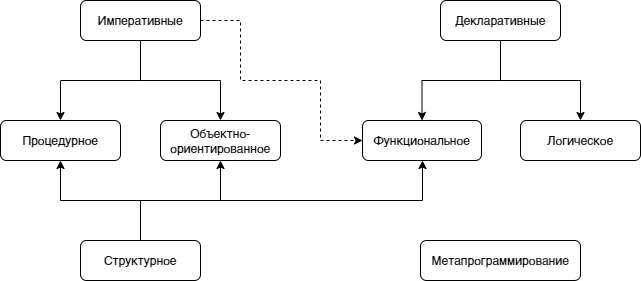

The diagram above was exported from draw.io. Its source (the exported page's mxGraphModel, read from the mxfile embedded in the PNG):
<mxGraphModel dx="1088" dy="851" grid="1" gridSize="10" guides="1" tooltips="1" connect="1" arrows="1" fold="1" page="1" pageScale="1" pageWidth="1169" pageHeight="827" math="0" shadow="0">
  <root>
    <mxCell id="0" />
    <mxCell id="1" parent="0" />
    <mxCell id="E6cVVYqeZVQbEzYHFLxz-9" style="edgeStyle=orthogonalEdgeStyle;rounded=0;orthogonalLoop=1;jettySize=auto;html=1;" edge="1" parent="1" source="E6cVVYqeZVQbEzYHFLxz-1" target="E6cVVYqeZVQbEzYHFLxz-5">
      <mxGeometry relative="1" as="geometry" />
    </mxCell>
    <mxCell id="E6cVVYqeZVQbEzYHFLxz-10" style="edgeStyle=orthogonalEdgeStyle;rounded=0;orthogonalLoop=1;jettySize=auto;html=1;" edge="1" parent="1" source="E6cVVYqeZVQbEzYHFLxz-1" target="E6cVVYqeZVQbEzYHFLxz-6">
      <mxGeometry relative="1" as="geometry" />
    </mxCell>
    <mxCell id="E6cVVYqeZVQbEzYHFLxz-13" style="edgeStyle=orthogonalEdgeStyle;rounded=0;orthogonalLoop=1;jettySize=auto;html=1;dashed=1;" edge="1" parent="1" source="E6cVVYqeZVQbEzYHFLxz-1" target="E6cVVYqeZVQbEzYHFLxz-7">
      <mxGeometry relative="1" as="geometry">
        <Array as="points">
          <mxPoint x="400" y="420" />
          <mxPoint x="400" y="480" />
          <mxPoint x="480" y="480" />
          <mxPoint x="480" y="540" />
        </Array>
      </mxGeometry>
    </mxCell>
    <mxCell id="E6cVVYqeZVQbEzYHFLxz-1" value="Императивные" style="rounded=1;whiteSpace=wrap;html=1;" vertex="1" parent="1">
      <mxGeometry x="240" y="400" width="120" height="40" as="geometry" />
    </mxCell>
    <mxCell id="E6cVVYqeZVQbEzYHFLxz-11" style="edgeStyle=orthogonalEdgeStyle;rounded=0;orthogonalLoop=1;jettySize=auto;html=1;" edge="1" parent="1" source="E6cVVYqeZVQbEzYHFLxz-2" target="E6cVVYqeZVQbEzYHFLxz-8">
      <mxGeometry relative="1" as="geometry" />
    </mxCell>
    <mxCell id="E6cVVYqeZVQbEzYHFLxz-12" style="edgeStyle=orthogonalEdgeStyle;rounded=0;orthogonalLoop=1;jettySize=auto;html=1;" edge="1" parent="1" source="E6cVVYqeZVQbEzYHFLxz-2" target="E6cVVYqeZVQbEzYHFLxz-7">
      <mxGeometry relative="1" as="geometry" />
    </mxCell>
    <mxCell id="E6cVVYqeZVQbEzYHFLxz-2" value="Декларативные" style="rounded=1;whiteSpace=wrap;html=1;" vertex="1" parent="1">
      <mxGeometry x="600" y="400" width="120" height="40" as="geometry" />
    </mxCell>
    <mxCell id="E6cVVYqeZVQbEzYHFLxz-14" style="edgeStyle=orthogonalEdgeStyle;rounded=0;orthogonalLoop=1;jettySize=auto;html=1;" edge="1" parent="1" source="E6cVVYqeZVQbEzYHFLxz-3" target="E6cVVYqeZVQbEzYHFLxz-5">
      <mxGeometry relative="1" as="geometry" />
    </mxCell>
    <mxCell id="E6cVVYqeZVQbEzYHFLxz-15" style="edgeStyle=orthogonalEdgeStyle;rounded=0;orthogonalLoop=1;jettySize=auto;html=1;" edge="1" parent="1" source="E6cVVYqeZVQbEzYHFLxz-3" target="E6cVVYqeZVQbEzYHFLxz-6">
      <mxGeometry relative="1" as="geometry" />
    </mxCell>
    <mxCell id="E6cVVYqeZVQbEzYHFLxz-16" style="edgeStyle=orthogonalEdgeStyle;rounded=0;orthogonalLoop=1;jettySize=auto;html=1;" edge="1" parent="1" source="E6cVVYqeZVQbEzYHFLxz-3" target="E6cVVYqeZVQbEzYHFLxz-7">
      <mxGeometry relative="1" as="geometry">
        <Array as="points">
          <mxPoint x="300" y="600" />
          <mxPoint x="582" y="600" />
        </Array>
      </mxGeometry>
    </mxCell>
    <mxCell id="E6cVVYqeZVQbEzYHFLxz-3" value="Структурное" style="rounded=1;whiteSpace=wrap;html=1;" vertex="1" parent="1">
      <mxGeometry x="240" y="640" width="120" height="40" as="geometry" />
    </mxCell>
    <mxCell id="E6cVVYqeZVQbEzYHFLxz-4" style="edgeStyle=orthogonalEdgeStyle;rounded=0;orthogonalLoop=1;jettySize=auto;html=1;exitX=0.5;exitY=1;exitDx=0;exitDy=0;" edge="1" parent="1" source="E6cVVYqeZVQbEzYHFLxz-2" target="E6cVVYqeZVQbEzYHFLxz-2">
      <mxGeometry relative="1" as="geometry" />
    </mxCell>
    <mxCell id="E6cVVYqeZVQbEzYHFLxz-5" value="Процедурное" style="rounded=1;whiteSpace=wrap;html=1;" vertex="1" parent="1">
      <mxGeometry x="160" y="520" width="120" height="40" as="geometry" />
    </mxCell>
    <mxCell id="E6cVVYqeZVQbEzYHFLxz-6" value="Объектно-ориентированное" style="rounded=1;whiteSpace=wrap;html=1;" vertex="1" parent="1">
      <mxGeometry x="320" y="520" width="120" height="40" as="geometry" />
    </mxCell>
    <mxCell id="E6cVVYqeZVQbEzYHFLxz-7" value="Функциональное" style="rounded=1;whiteSpace=wrap;html=1;" vertex="1" parent="1">
      <mxGeometry x="522" y="520" width="119" height="40" as="geometry" />
    </mxCell>
    <mxCell id="E6cVVYqeZVQbEzYHFLxz-8" value="Логическое" style="rounded=1;whiteSpace=wrap;html=1;" vertex="1" parent="1">
      <mxGeometry x="680" y="520" width="120" height="40" as="geometry" />
    </mxCell>
    <mxCell id="E6cVVYqeZVQbEzYHFLxz-17" value="Метапрограммирование" style="rounded=1;whiteSpace=wrap;html=1;" vertex="1" parent="1">
      <mxGeometry x="580" y="640" width="160" height="40" as="geometry" />
    </mxCell>
  </root>
</mxGraphModel>